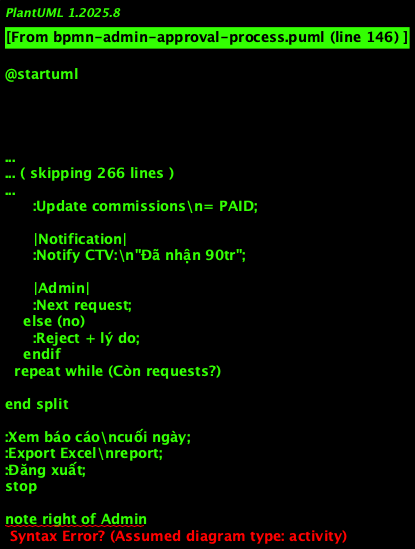

The diagram above was rendered by PlantUML. Its source (embedded in the PNG):
@startuml
!theme plain
title BPMN - Quy Trình Duyệt Của Admin

|Admin|
start
:Đăng nhập\n(Email + Password);

|System|
:Load dashboard;

|Admin|
:Xem pending items:\n- 5 Bookings chờ duyệt\n- 3 Deposits chờ duyệt\n- 2 Payments chờ confirm\n- 1 Payment request chờ duyệt;

split
  |Admin|
  :Duyệt Bookings;
  
  repeat
    :Chọn booking\ntừ queue;
    :View detail:\n- Customer info\n- Payment proof\n- Amount: 10tr;
    :Download & verify\nchứng từ;
    
    if (Chứng từ hợp lệ?) then (yes)
      :Click "Duyệt";
      
      |System|
      :Update booking\n= CONFIRMED;
      :Ghi log;
      
      |Notification|
      :SMS to Customer:\n"Booking confirmed";
      
      |Admin|
      :Next booking;
    else (no)
      :Click "Từ chối";
      :Nhập lý do:\n"Chứng từ không rõ";
      
      |System|
      :Update booking\n= CANCELLED;
      :Release unit;
      
      |Notification|
      :Notify CTV + reason;
      
      |Admin|
      :Next booking;
    endif
  repeat while (Còn bookings?)

split again
  |Admin|
  :Duyệt Deposits;
  
  repeat
    :Chọn deposit;
    :Review:\n- CMND khách\n- Biên lai cọc\n- Hợp đồng;
    :Verify số tiền\n>= 5% giá bán;
    
    if (OK?) then (yes)
      :Approve;
      
      |System|
      :Update deposit\n= CONFIRMED;
      :Generate payment schedule;
      
      |Notification|
      :SMS + Email to Customer:\n"Cọc xác nhận\nLịch TT: ...";
      
      |Admin|
      :Next deposit;
    else (no)
      :Reject + lý do;
      :Next deposit;
    endif
  repeat while (Còn deposits?)

split again
  |Admin|
  :Confirm Payments;
  
  repeat
    :Chọn payment\nchờ confirm;
    :View:\n- Đợt thanh toán: 2\n- Số tiền: 750tr\n- Chứng từ;
    :Verify chứng từ;
    
    if (Hợp lệ?) then (yes)
      :Confirm;
      
      |System|
      :Update payment\n= CONFIRMED;
      :Update schedule\n= PAID;
      :Calculate % complete;
      
      if (100% paid?) then (yes)
        :Update unit\n= SOLD;
        :Calculate commission;
        :Create commission\nfor CTV;
        
        |Notification|
        :Notify CTV:\n"Căn đã bán!\nHH: 50tr";
      endif
      
      |Admin|
      :Next payment;
    else (no)
      :Reject;
    endif
  repeat while (Còn payments?)

split again
  |Admin|
  :Duyệt Payment Requests;
  
  repeat
    :Chọn request;
    :View:\n- CTV: Nguyen Van A\n- Amount: 90tr\n- Từ 2 commissions;
    :Verify thông tin TK CTV;
    
    if (Approve?) then (yes)
      :Chuyển khoản\ncho CTV;
      :Click "Đã chuyển khoản";
      
      |System|
      :Update request\n= APPROVED;
      :Update commissions\n= PAID;
      
      |Notification|
      :Notify CTV:\n"Đã nhận 90tr";
      
      |Admin|
      :Next request;
    else (no)
      :Reject + lý do;
    endif
  repeat while (Còn requests?)

end split

:Xem báo cáo\ncuối ngày;
:Export Excel\nreport;
:Đăng xuất;
stop

note right of Admin
  Admin có thể xử lý
  song song nhiều tasks:
  
  Queue-based workflow
  
  Priority:
  1. Deposits (cao nhất)
  2. Bookings
  3. Payments
  4. Payment requests
end note

@enduml